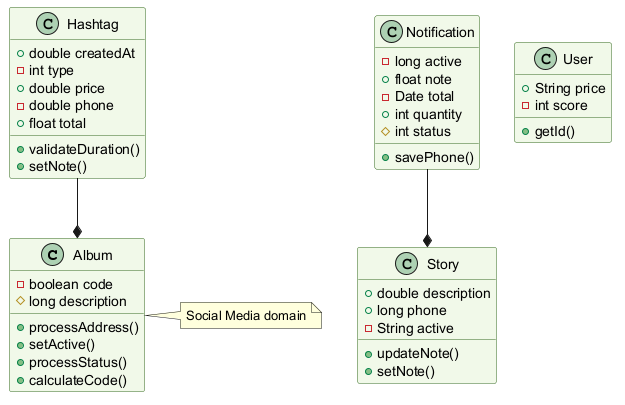

The diagram above was rendered by PlantUML. Its source (embedded in the PNG):
@startuml
skinparam backgroundColor #FFFFFF
skinparam classBackgroundColor #F1F8E9
skinparam classBorderColor #33691E
class Album {
  -boolean code
  #long description
  +processAddress()
  +setActive()
  +processStatus()
  +calculateCode()
}
class Story {
  +double description
  +long phone
  -String active
  +updateNote()
  +setNote()
}
class User {
  +String price
  -int score
  +getId()
}
class Hashtag {
  +double createdAt
  -int type
  +double price
  -double phone
  +float total
  +validateDuration()
  +setNote()
}
class Notification {
  -long active
  +float note
  -Date total
  +int quantity
  #int status
  +savePhone()
}
Notification --* Story
Hashtag --* Album
note right of Album : Social Media domain
@enduml